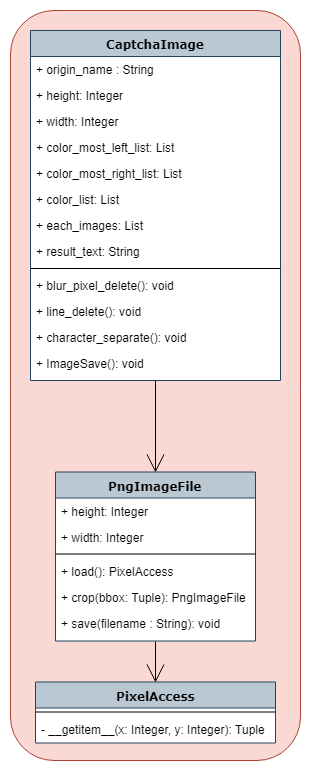

The diagram above was exported from draw.io. Its source (the exported page's mxGraphModel, read from the mxfile embedded in the PNG):
<mxGraphModel dx="972" dy="1730" grid="1" gridSize="10" guides="1" tooltips="1" connect="1" arrows="1" fold="1" page="1" pageScale="1" pageWidth="827" pageHeight="1169" math="0" shadow="0">
  <root>
    <mxCell id="KRQwCPA_N0iajWjh-3dA-0" />
    <mxCell id="KRQwCPA_N0iajWjh-3dA-1" parent="KRQwCPA_N0iajWjh-3dA-0" />
    <mxCell id="KRQwCPA_N0iajWjh-3dA-5" value="" style="whiteSpace=wrap;html=1;shadow=0;fillColor=#fad9d5;strokeColor=#ae4132;rounded=1;glass=0;comic=0;" parent="KRQwCPA_N0iajWjh-3dA-1" vertex="1">
      <mxGeometry x="10" y="-100" width="290" height="750" as="geometry" />
    </mxCell>
    <mxCell id="KRQwCPA_N0iajWjh-3dA-7" style="edgeStyle=orthogonalEdgeStyle;html=1;labelBackgroundColor=none;startFill=0;startSize=8;endArrow=open;endFill=0;endSize=16;fontFamily=Verdana;fontSize=12;entryX=0.5;entryY=0;entryDx=0;entryDy=0;" parent="KRQwCPA_N0iajWjh-3dA-1" source="KRQwCPA_N0iajWjh-3dA-8" target="KRQwCPA_N0iajWjh-3dA-24" edge="1">
      <mxGeometry relative="1" as="geometry" />
    </mxCell>
    <mxCell id="KRQwCPA_N0iajWjh-3dA-8" value="CaptchaImage" style="swimlane;html=1;fontStyle=1;align=center;verticalAlign=top;childLayout=stackLayout;horizontal=1;startSize=26;horizontalStack=0;resizeParent=1;resizeLast=0;collapsible=1;marginBottom=0;swimlaneFillColor=#ffffff;rounded=0;shadow=0;comic=0;labelBackgroundColor=none;strokeColor=#23445d;strokeWidth=1;fillColor=#bac8d3;fontFamily=Verdana;fontSize=12;" parent="KRQwCPA_N0iajWjh-3dA-1" vertex="1">
      <mxGeometry x="30" y="-80" width="250" height="350" as="geometry">
        <mxRectangle x="90" y="80" width="100" height="26" as="alternateBounds" />
      </mxGeometry>
    </mxCell>
    <mxCell id="KRQwCPA_N0iajWjh-3dA-9" value="+ origin_name : String" style="text;html=1;strokeColor=none;fillColor=none;align=left;verticalAlign=top;spacingLeft=4;spacingRight=4;whiteSpace=wrap;overflow=hidden;rotatable=0;points=[[0,0.5],[1,0.5]];portConstraint=eastwest;" parent="KRQwCPA_N0iajWjh-3dA-8" vertex="1">
      <mxGeometry y="26" width="250" height="26" as="geometry" />
    </mxCell>
    <mxCell id="KRQwCPA_N0iajWjh-3dA-10" value="+ height: Integer" style="text;html=1;strokeColor=none;fillColor=none;align=left;verticalAlign=top;spacingLeft=4;spacingRight=4;whiteSpace=wrap;overflow=hidden;rotatable=0;points=[[0,0.5],[1,0.5]];portConstraint=eastwest;" parent="KRQwCPA_N0iajWjh-3dA-8" vertex="1">
      <mxGeometry y="52" width="250" height="26" as="geometry" />
    </mxCell>
    <mxCell id="KRQwCPA_N0iajWjh-3dA-11" value="+ width: Integer" style="text;html=1;strokeColor=none;fillColor=none;align=left;verticalAlign=top;spacingLeft=4;spacingRight=4;whiteSpace=wrap;overflow=hidden;rotatable=0;points=[[0,0.5],[1,0.5]];portConstraint=eastwest;" parent="KRQwCPA_N0iajWjh-3dA-8" vertex="1">
      <mxGeometry y="78" width="250" height="26" as="geometry" />
    </mxCell>
    <mxCell id="KRQwCPA_N0iajWjh-3dA-12" value="+&amp;nbsp;&lt;span&gt;color_most_left_list&lt;/span&gt;&lt;span&gt;: List&lt;/span&gt;&lt;br&gt;" style="text;html=1;strokeColor=none;fillColor=none;align=left;verticalAlign=top;spacingLeft=4;spacingRight=4;whiteSpace=wrap;overflow=hidden;rotatable=0;points=[[0,0.5],[1,0.5]];portConstraint=eastwest;" parent="KRQwCPA_N0iajWjh-3dA-8" vertex="1">
      <mxGeometry y="104" width="250" height="26" as="geometry" />
    </mxCell>
    <mxCell id="KRQwCPA_N0iajWjh-3dA-13" value="+&amp;nbsp;&lt;span&gt;color_most_right_list&lt;/span&gt;&lt;span&gt;: List&lt;/span&gt;&lt;br&gt;" style="text;html=1;strokeColor=none;fillColor=none;align=left;verticalAlign=top;spacingLeft=4;spacingRight=4;whiteSpace=wrap;overflow=hidden;rotatable=0;points=[[0,0.5],[1,0.5]];portConstraint=eastwest;" parent="KRQwCPA_N0iajWjh-3dA-8" vertex="1">
      <mxGeometry y="130" width="250" height="26" as="geometry" />
    </mxCell>
    <mxCell id="KRQwCPA_N0iajWjh-3dA-14" value="+&amp;nbsp;&lt;span&gt;color_list&lt;/span&gt;&lt;span&gt;: List&lt;/span&gt;&lt;br&gt;" style="text;html=1;strokeColor=none;fillColor=none;align=left;verticalAlign=top;spacingLeft=4;spacingRight=4;whiteSpace=wrap;overflow=hidden;rotatable=0;points=[[0,0.5],[1,0.5]];portConstraint=eastwest;" parent="KRQwCPA_N0iajWjh-3dA-8" vertex="1">
      <mxGeometry y="156" width="250" height="26" as="geometry" />
    </mxCell>
    <mxCell id="KRQwCPA_N0iajWjh-3dA-15" value="+&amp;nbsp;&lt;span&gt;each_images&lt;/span&gt;&lt;span&gt;: List&lt;/span&gt;&lt;br&gt;" style="text;html=1;strokeColor=none;fillColor=none;align=left;verticalAlign=top;spacingLeft=4;spacingRight=4;whiteSpace=wrap;overflow=hidden;rotatable=0;points=[[0,0.5],[1,0.5]];portConstraint=eastwest;" parent="KRQwCPA_N0iajWjh-3dA-8" vertex="1">
      <mxGeometry y="182" width="250" height="26" as="geometry" />
    </mxCell>
    <mxCell id="KRQwCPA_N0iajWjh-3dA-16" value="+&amp;nbsp;&lt;span&gt;result_text&lt;/span&gt;&lt;span&gt;: String&lt;/span&gt;&lt;br&gt;" style="text;html=1;strokeColor=none;fillColor=none;align=left;verticalAlign=top;spacingLeft=4;spacingRight=4;whiteSpace=wrap;overflow=hidden;rotatable=0;points=[[0,0.5],[1,0.5]];portConstraint=eastwest;" parent="KRQwCPA_N0iajWjh-3dA-8" vertex="1">
      <mxGeometry y="208" width="250" height="26" as="geometry" />
    </mxCell>
    <mxCell id="KRQwCPA_N0iajWjh-3dA-17" value="" style="line;html=1;strokeWidth=1;fillColor=none;align=left;verticalAlign=middle;spacingTop=-1;spacingLeft=3;spacingRight=3;rotatable=0;labelPosition=right;points=[];portConstraint=eastwest;" parent="KRQwCPA_N0iajWjh-3dA-8" vertex="1">
      <mxGeometry y="234" width="250" height="8" as="geometry" />
    </mxCell>
    <mxCell id="KRQwCPA_N0iajWjh-3dA-18" value="+&amp;nbsp;&lt;span&gt;blur_pixel_delete&lt;/span&gt;&lt;span&gt;(): void&lt;/span&gt;&lt;br&gt;" style="text;html=1;strokeColor=none;fillColor=none;align=left;verticalAlign=top;spacingLeft=4;spacingRight=4;whiteSpace=wrap;overflow=hidden;rotatable=0;points=[[0,0.5],[1,0.5]];portConstraint=eastwest;" parent="KRQwCPA_N0iajWjh-3dA-8" vertex="1">
      <mxGeometry y="242" width="250" height="26" as="geometry" />
    </mxCell>
    <mxCell id="KRQwCPA_N0iajWjh-3dA-19" value="+&amp;nbsp;&lt;span&gt;line_delete&lt;/span&gt;&lt;span&gt;(): void&lt;/span&gt;&lt;br&gt;" style="text;html=1;strokeColor=none;fillColor=none;align=left;verticalAlign=top;spacingLeft=4;spacingRight=4;whiteSpace=wrap;overflow=hidden;rotatable=0;points=[[0,0.5],[1,0.5]];portConstraint=eastwest;" parent="KRQwCPA_N0iajWjh-3dA-8" vertex="1">
      <mxGeometry y="268" width="250" height="26" as="geometry" />
    </mxCell>
    <mxCell id="KRQwCPA_N0iajWjh-3dA-20" value="+&amp;nbsp;&lt;span&gt;character_separate&lt;/span&gt;&lt;span&gt;(): void&lt;/span&gt;&lt;br&gt;" style="text;html=1;strokeColor=none;fillColor=none;align=left;verticalAlign=top;spacingLeft=4;spacingRight=4;whiteSpace=wrap;overflow=hidden;rotatable=0;points=[[0,0.5],[1,0.5]];portConstraint=eastwest;" parent="KRQwCPA_N0iajWjh-3dA-8" vertex="1">
      <mxGeometry y="294" width="250" height="26" as="geometry" />
    </mxCell>
    <mxCell id="KRQwCPA_N0iajWjh-3dA-23" value="+&amp;nbsp;&lt;span&gt;ImageSave&lt;/span&gt;&lt;span&gt;(): void&lt;/span&gt;&lt;br&gt;" style="text;html=1;strokeColor=none;fillColor=none;align=left;verticalAlign=top;spacingLeft=4;spacingRight=4;whiteSpace=wrap;overflow=hidden;rotatable=0;points=[[0,0.5],[1,0.5]];portConstraint=eastwest;" parent="KRQwCPA_N0iajWjh-3dA-8" vertex="1">
      <mxGeometry y="320" width="250" height="26" as="geometry" />
    </mxCell>
    <mxCell id="KRQwCPA_N0iajWjh-3dA-24" value="PngImageFile" style="swimlane;html=1;fontStyle=1;align=center;verticalAlign=top;childLayout=stackLayout;horizontal=1;startSize=26;horizontalStack=0;resizeParent=1;resizeLast=0;collapsible=1;marginBottom=0;swimlaneFillColor=#ffffff;rounded=0;shadow=0;comic=0;labelBackgroundColor=none;strokeColor=#23445d;strokeWidth=1;fillColor=#bac8d3;fontFamily=Verdana;fontSize=12;" parent="KRQwCPA_N0iajWjh-3dA-1" vertex="1">
      <mxGeometry x="55" y="361.5" width="200" height="169" as="geometry" />
    </mxCell>
    <mxCell id="KRQwCPA_N0iajWjh-3dA-25" value="+ height: Integer" style="text;html=1;strokeColor=none;fillColor=none;align=left;verticalAlign=top;spacingLeft=4;spacingRight=4;whiteSpace=wrap;overflow=hidden;rotatable=0;points=[[0,0.5],[1,0.5]];portConstraint=eastwest;" parent="KRQwCPA_N0iajWjh-3dA-24" vertex="1">
      <mxGeometry y="26" width="200" height="26" as="geometry" />
    </mxCell>
    <mxCell id="KRQwCPA_N0iajWjh-3dA-26" value="+ width: Integer" style="text;html=1;strokeColor=none;fillColor=none;align=left;verticalAlign=top;spacingLeft=4;spacingRight=4;whiteSpace=wrap;overflow=hidden;rotatable=0;points=[[0,0.5],[1,0.5]];portConstraint=eastwest;" parent="KRQwCPA_N0iajWjh-3dA-24" vertex="1">
      <mxGeometry y="52" width="200" height="26" as="geometry" />
    </mxCell>
    <mxCell id="KRQwCPA_N0iajWjh-3dA-27" value="" style="line;html=1;strokeWidth=1;fillColor=none;align=left;verticalAlign=middle;spacingTop=-1;spacingLeft=3;spacingRight=3;rotatable=0;labelPosition=right;points=[];portConstraint=eastwest;" parent="KRQwCPA_N0iajWjh-3dA-24" vertex="1">
      <mxGeometry y="78" width="200" height="8" as="geometry" />
    </mxCell>
    <mxCell id="KRQwCPA_N0iajWjh-3dA-28" value="+ load(): PixelAccess" style="text;html=1;strokeColor=none;fillColor=none;align=left;verticalAlign=top;spacingLeft=4;spacingRight=4;whiteSpace=wrap;overflow=hidden;rotatable=0;points=[[0,0.5],[1,0.5]];portConstraint=eastwest;" parent="KRQwCPA_N0iajWjh-3dA-24" vertex="1">
      <mxGeometry y="86" width="200" height="26" as="geometry" />
    </mxCell>
    <mxCell id="KRQwCPA_N0iajWjh-3dA-29" value="+ crop(bbox: Tuple): PngImageFile" style="text;html=1;strokeColor=none;fillColor=none;align=left;verticalAlign=top;spacingLeft=4;spacingRight=4;whiteSpace=wrap;overflow=hidden;rotatable=0;points=[[0,0.5],[1,0.5]];portConstraint=eastwest;" parent="KRQwCPA_N0iajWjh-3dA-24" vertex="1">
      <mxGeometry y="112" width="200" height="26" as="geometry" />
    </mxCell>
    <mxCell id="KRQwCPA_N0iajWjh-3dA-30" value="+ save(filename : String): void" style="text;html=1;strokeColor=none;fillColor=none;align=left;verticalAlign=top;spacingLeft=4;spacingRight=4;whiteSpace=wrap;overflow=hidden;rotatable=0;points=[[0,0.5],[1,0.5]];portConstraint=eastwest;" parent="KRQwCPA_N0iajWjh-3dA-24" vertex="1">
      <mxGeometry y="138" width="200" height="26" as="geometry" />
    </mxCell>
    <mxCell id="KRQwCPA_N0iajWjh-3dA-31" value="PixelAccess" style="swimlane;html=1;fontStyle=1;align=center;verticalAlign=top;childLayout=stackLayout;horizontal=1;startSize=26;horizontalStack=0;resizeParent=1;resizeLast=0;collapsible=1;marginBottom=0;swimlaneFillColor=#ffffff;rounded=0;shadow=0;comic=0;labelBackgroundColor=none;strokeColor=#23445d;strokeWidth=1;fillColor=#bac8d3;fontFamily=Verdana;fontSize=12;" parent="KRQwCPA_N0iajWjh-3dA-1" vertex="1">
      <mxGeometry x="35" y="571.5" width="240" height="61" as="geometry" />
    </mxCell>
    <mxCell id="KRQwCPA_N0iajWjh-3dA-32" value="" style="line;html=1;strokeWidth=1;fillColor=none;align=left;verticalAlign=middle;spacingTop=-1;spacingLeft=3;spacingRight=3;rotatable=0;labelPosition=right;points=[];portConstraint=eastwest;" parent="KRQwCPA_N0iajWjh-3dA-31" vertex="1">
      <mxGeometry y="26" width="240" height="8" as="geometry" />
    </mxCell>
    <mxCell id="KRQwCPA_N0iajWjh-3dA-33" value="-&amp;nbsp;&lt;span&gt;__getitem__&lt;/span&gt;(x: Integer, y: Integer): Tuple" style="text;html=1;strokeColor=none;fillColor=none;align=left;verticalAlign=top;spacingLeft=4;spacingRight=4;whiteSpace=wrap;overflow=hidden;rotatable=0;points=[[0,0.5],[1,0.5]];portConstraint=eastwest;" parent="KRQwCPA_N0iajWjh-3dA-31" vertex="1">
      <mxGeometry y="34" width="240" height="26" as="geometry" />
    </mxCell>
    <mxCell id="KRQwCPA_N0iajWjh-3dA-34" style="edgeStyle=orthogonalEdgeStyle;html=1;labelBackgroundColor=none;startFill=0;startSize=8;endArrow=open;endFill=0;endSize=16;fontFamily=Verdana;fontSize=12;entryX=0.5;entryY=0;entryDx=0;entryDy=0;exitX=0.5;exitY=1;exitDx=0;exitDy=0;" parent="KRQwCPA_N0iajWjh-3dA-1" source="KRQwCPA_N0iajWjh-3dA-24" target="KRQwCPA_N0iajWjh-3dA-31" edge="1">
      <mxGeometry relative="1" as="geometry">
        <mxPoint x="165" y="329.5" as="sourcePoint" />
        <mxPoint x="165" y="411.5" as="targetPoint" />
      </mxGeometry>
    </mxCell>
  </root>
</mxGraphModel>